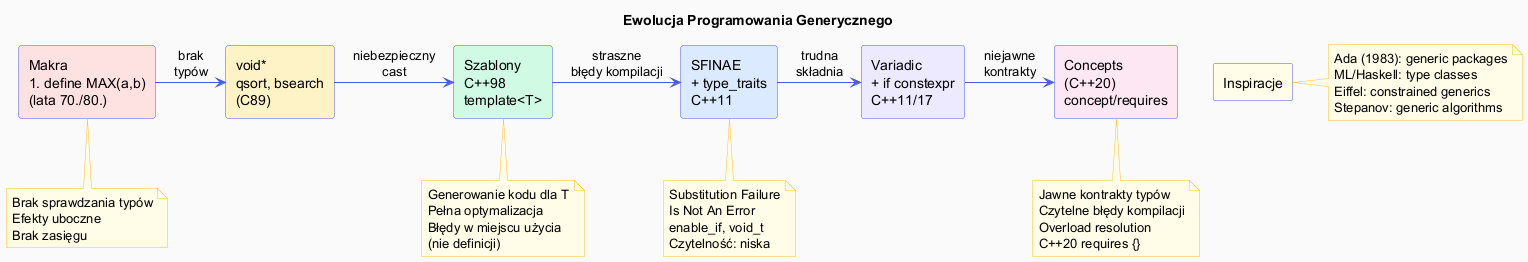

The diagram above was rendered by PlantUML. Its source (embedded in the PNG):
@startuml history_diagram

skinparam backgroundColor #FAFAFA
skinparam shadowing false
skinparam rectangle {
    BackgroundColor #EEF2FF
    BorderColor #4A5AE0
}
skinparam note {
    BackgroundColor #FFFDE7
    BorderColor #FBC02D
}
skinparam arrow {
    Color #4A5AE0
}

title Ewolucja Programowania Generycznego

rectangle "Makra\n#define MAX(a,b)\n(lata 70./80.)" as macros #FEE2E2
rectangle "void*\nqsort, bsearch\n(C89)" as voidptr #FEF3C7
rectangle "Szablony\nC++98\ntemplate<T>" as tmpl98 #D1FAE5
rectangle "SFINAE\n+ type_traits\nC++11" as sfinae #DBEAFE
rectangle "Variadic\n+ if constexpr\nC++11/17" as variadic #EDE9FE
rectangle "Concepts\n(C++20)\nconcept/requires" as concepts #FCE7F3

macros -right-> voidptr : brak\ntypów
voidptr -right-> tmpl98 : niebezpieczny\ncast
tmpl98 -right-> sfinae : straszne\nbłędy kompilacji
sfinae -right-> variadic : trudna\nskładnia
variadic -right-> concepts : niejawne\nkontrakty

note bottom of macros
  Brak sprawdzania typów
  Efekty uboczne
  Brak zasięgu
end note

note bottom of tmpl98
  Generowanie kodu dla T
  Pełna optymalizacja
  Błędy w miejscu użycia
  (nie definicji)
end note

note bottom of sfinae
  Substitution Failure
  Is Not An Error
  enable_if, void_t
  Czytelność: niska
end note

note bottom of concepts
  Jawne kontrakty typów
  Czytelne błędy kompilacji
  Overload resolution
  C++20 requires {}
end note

rectangle "Inspiracje" as insp #FFFDE7
note right of insp
  Ada (1983): generic packages
  ML/Haskell: type classes
  Eiffel: constrained generics
  Stepanov: generic algorithms
end note

@enduml